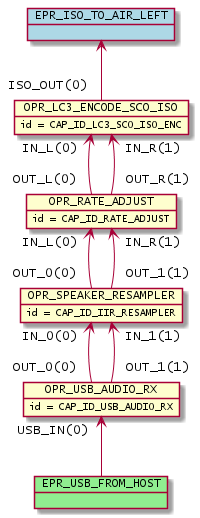

The diagram above was rendered by PlantUML. Its source (embedded in the PNG):
@startuml inline_umlgraph_17.png
        object OPR_USB_AUDIO_RX
        OPR_USB_AUDIO_RX : id = CAP_ID_USB_AUDIO_RX
        object OPR_SPEAKER_RESAMPLER
        OPR_SPEAKER_RESAMPLER : id = CAP_ID_IIR_RESAMPLER
        object OPR_RATE_ADJUST
        OPR_RATE_ADJUST : id = CAP_ID_RATE_ADJUST
        object OPR_LC3_ENCODE_SCO_ISO
        OPR_LC3_ENCODE_SCO_ISO : id = CAP_ID_LC3_SCO_ISO_ENC
        OPR_SPEAKER_RESAMPLER "IN_0(0)"<-- "OUT_0(0)" OPR_USB_AUDIO_RX
        OPR_SPEAKER_RESAMPLER "IN_1(1)"<-- "OUT_1(1)" OPR_USB_AUDIO_RX
        OPR_RATE_ADJUST "IN_L(0)"<-- "OUT_0(0)" OPR_SPEAKER_RESAMPLER
        OPR_RATE_ADJUST "IN_R(1)"<-- "OUT_1(1)" OPR_SPEAKER_RESAMPLER
        OPR_LC3_ENCODE_SCO_ISO "IN_L(0)"<-- "OUT_L(0)" OPR_RATE_ADJUST
        OPR_LC3_ENCODE_SCO_ISO "IN_R(1)"<-- "OUT_R(1)" OPR_RATE_ADJUST
        object EPR_USB_FROM_HOST #lightgreen
        OPR_USB_AUDIO_RX "USB_IN(0)" <-- EPR_USB_FROM_HOST
        object EPR_ISO_TO_AIR_LEFT #lightblue
        EPR_ISO_TO_AIR_LEFT <-- "ISO_OUT(0)" OPR_LC3_ENCODE_SCO_ISO
@enduml